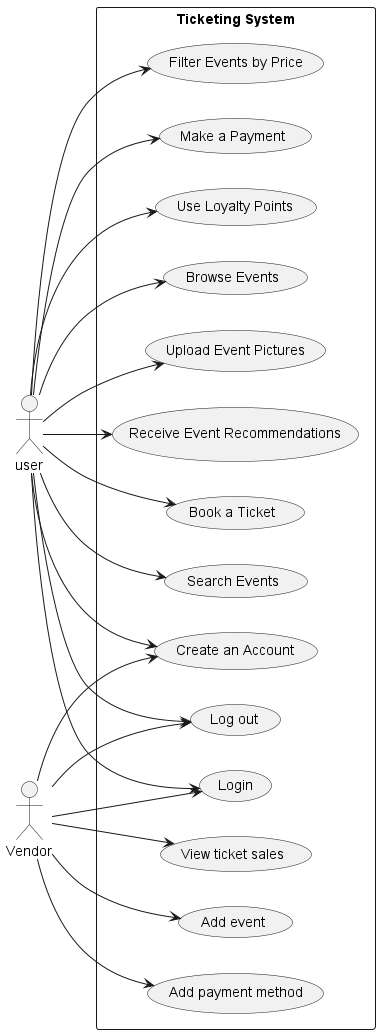

The diagram above was rendered by PlantUML. Its source (embedded in the PNG):
@startuml UsecaseDiagram_All
left to right direction
actor user
actor Vendor

rectangle "Ticketing System"{
    usecase "Book a Ticket" as UC1
    usecase "Search Events" as UC2
    usecase "Filter Events by Price" as UC3
    usecase "Make a Payment" as UC4
    usecase "Login" as UC5
    usecase "Create an Account" as UC6
    usecase "Use Loyalty Points" as UC7
    usecase "Browse Events" as UC9
    usecase "Add event" as UC10
    usecase "Add payment method" as UC11
    usecase "View ticket sales" as UC12
    usecase "Log out" as UC13
    usecase "Upload Event Pictures" as UC14
    usecase "Receive Event Recommendations" as UC15



user -->UC1
user -->UC2
user -->UC3
user -->UC4
user -->UC5
user -->UC6
user -->UC7
user -->UC9
user -->UC13
user -->UC14
user -->UC15
Vendor --> UC5
Vendor -->UC6
Vendor --> UC10
Vendor --> UC11
Vendor --> UC12
Vendor --> UC13


}
@enduml